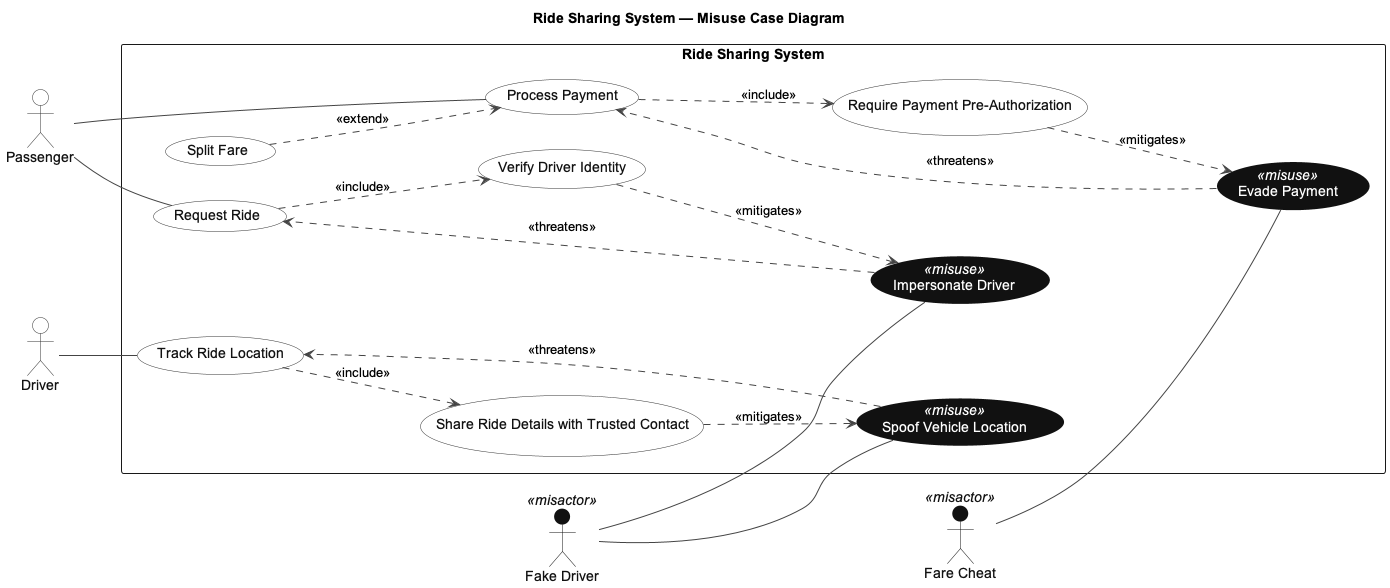

The diagram above was rendered by PlantUML. Its source (embedded in the PNG):
@startuml
title Ride Sharing System — Misuse Case Diagram
left to right direction
skinparam backgroundColor #FFFFFF

' ===== Global styling =====
skinparam shadowing false
skinparam ArrowColor #444444
skinparam DefaultFontName Arial

' Regular actors
skinparam actor {
  BackgroundColor #FFFFFF
  BorderColor #333333
  FontColor #111111
}

' Misactors (dark fill; label must remain readable on white canvas)
skinparam actor<<misactor>> {
  BackgroundColor #111111
  BorderColor #111111
  FontColor #111111
}

' Regular use cases
skinparam usecase {
  BackgroundColor #FFFFFF
  BorderColor #333333
  FontColor #111111
}

' Misuse cases (dark background + white text)
skinparam usecase<<misuse>> {
  BackgroundColor #111111
  BorderColor #111111
  FontColor #FFFFFF
  StereotypeFontColor #FFFFFF
}

' ===== Actors =====
actor Passenger
actor Driver

actor "Fake Driver" as FakeDriver <<misactor>>
actor "Fare Cheat" as FareCheat <<misactor>>

rectangle "Ride Sharing System" {

  ' ===== Legitimate use cases =====
  usecase "Request Ride" as UC_Request
  usecase "Process Payment" as UC_Pay
  usecase "Split Fare" as UC_Split
  usecase "Track Ride Location" as UC_Track

  ' ===== Security (regular) use cases =====
  usecase "Verify Driver Identity" as UC_VerifyDriver
  usecase "Share Ride Details with Trusted Contact" as UC_ShareDetails
  usecase "Require Payment Pre-Authorization" as UC_PreAuth

  ' ===== Misuse cases =====
  usecase "Impersonate Driver" as MU_Impersonate <<misuse>>
  usecase "Spoof Vehicle Location" as MU_Spoof <<misuse>>
  usecase "Evade Payment" as MU_Evade <<misuse>>
}

' ===== Associations (no labels) =====
Passenger -- UC_Request
Passenger -- UC_Pay
Driver -- UC_Track

FakeDriver -- MU_Impersonate
FakeDriver -- MU_Spoof
FareCheat -- MU_Evade

' ===== Include / Extend =====
UC_Split ..> UC_Pay : <<extend>>
UC_Request ..> UC_VerifyDriver : <<include>>
UC_Track ..> UC_ShareDetails : <<include>>
UC_Pay ..> UC_PreAuth : <<include>>

' ===== Threatens / Mitigates =====
MU_Impersonate ..> UC_Request : <<threatens>>
MU_Spoof ..> UC_Track : <<threatens>>
MU_Evade ..> UC_Pay : <<threatens>>

UC_VerifyDriver ..> MU_Impersonate : <<mitigates>>
UC_ShareDetails ..> MU_Spoof : <<mitigates>>
UC_PreAuth ..> MU_Evade : <<mitigates>>

@enduml